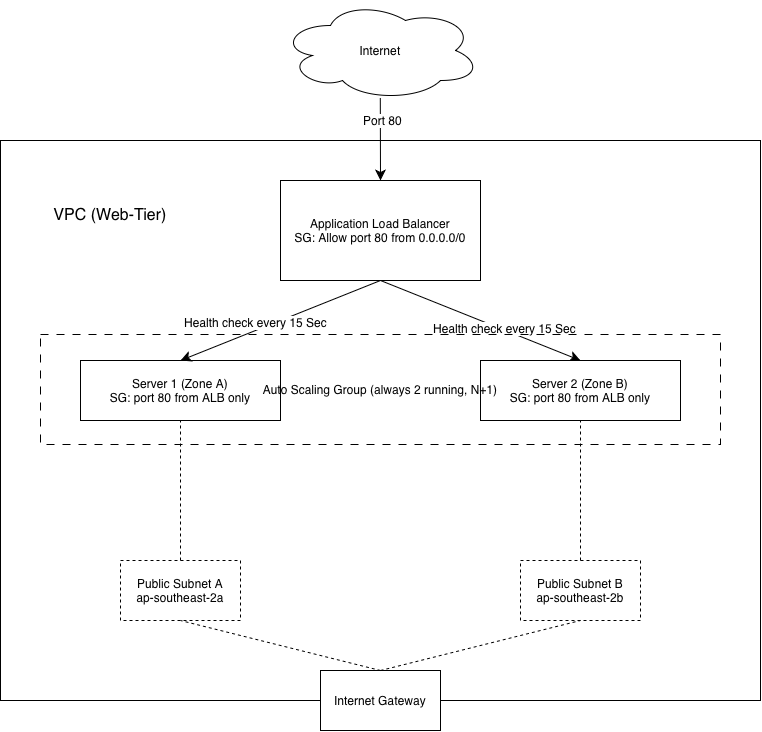

The diagram above was exported from draw.io. Its source (the exported page's mxGraphModel, read from the mxfile embedded in the PNG):
<mxGraphModel dx="2337" dy="959" grid="1" gridSize="10" guides="1" tooltips="1" connect="1" arrows="1" fold="1" page="1" pageScale="1" pageWidth="827" pageHeight="1169" math="0" shadow="0">
  <root>
    <mxCell id="0" />
    <mxCell id="1" parent="0" />
    <mxCell id="rvUpbxCyZdD5CevpAB3Z-1" parent="1" style="ellipse;shape=cloud;whiteSpace=wrap;html=1;" value="Internet" vertex="1">
      <mxGeometry height="100" width="200" x="240" y="140" as="geometry" />
    </mxCell>
    <mxCell id="rvUpbxCyZdD5CevpAB3Z-11" edge="1" parent="1" source="rvUpbxCyZdD5CevpAB3Z-2" style="edgeStyle=none;curved=1;rounded=0;orthogonalLoop=1;jettySize=auto;html=1;fontSize=12;startSize=8;endSize=8;entryX=0.5;entryY=0;entryDx=0;entryDy=0;exitX=0.5;exitY=1;exitDx=0;exitDy=0;" target="rvUpbxCyZdD5CevpAB3Z-4">
      <mxGeometry relative="1" as="geometry">
        <mxPoint x="380" y="460" as="targetPoint" />
      </mxGeometry>
    </mxCell>
    <mxCell id="rvUpbxCyZdD5CevpAB3Z-14" connectable="0" parent="rvUpbxCyZdD5CevpAB3Z-11" style="edgeLabel;html=1;align=center;verticalAlign=middle;resizable=0;points=[];fontSize=12;" value="Health check every 15 Sec" vertex="1">
      <mxGeometry relative="1" x="0.1312" y="-2" as="geometry">
        <mxPoint x="11" as="offset" />
      </mxGeometry>
    </mxCell>
    <mxCell id="rvUpbxCyZdD5CevpAB3Z-2" parent="1" style="rounded=0;whiteSpace=wrap;html=1;" value="Application Load Balancer&lt;div&gt;SG: Allow port 80 from 0.0.0.0/0&lt;/div&gt;" vertex="1">
      <mxGeometry height="100" width="200" x="240" y="320" as="geometry" />
    </mxCell>
    <mxCell id="rvUpbxCyZdD5CevpAB3Z-4" parent="1" style="rounded=0;whiteSpace=wrap;html=1;" value="Server 2 (Zone B)&lt;div&gt;SG: port 80 from ALB only&lt;br&gt;&lt;/div&gt;" vertex="1">
      <mxGeometry height="60" width="200" x="440" y="500" as="geometry" />
    </mxCell>
    <mxCell id="rvUpbxCyZdD5CevpAB3Z-5" parent="1" style="rounded=0;whiteSpace=wrap;html=1;" value="Server 1 (Zone A)&lt;div&gt;SG: port 80 from ALB only&lt;/div&gt;" vertex="1">
      <mxGeometry height="60" width="200" x="40" y="500" as="geometry" />
    </mxCell>
    <mxCell id="rvUpbxCyZdD5CevpAB3Z-6" parent="1" style="rounded=0;whiteSpace=wrap;html=1;dashed=1;dashPattern=8 8;fillColor=none;" value="Auto Scaling Group (always 2 running, N+1)" vertex="1">
      <mxGeometry height="110" width="680" y="474" as="geometry" />
    </mxCell>
    <mxCell id="rvUpbxCyZdD5CevpAB3Z-9" edge="1" parent="1" source="rvUpbxCyZdD5CevpAB3Z-2" style="endArrow=classic;html=1;rounded=0;fontSize=12;startSize=8;endSize=8;curved=1;exitX=0.5;exitY=1;exitDx=0;exitDy=0;entryX=0.5;entryY=0;entryDx=0;entryDy=0;" target="rvUpbxCyZdD5CevpAB3Z-5" value="">
      <mxGeometry height="50" relative="1" width="50" as="geometry">
        <mxPoint x="290" y="420" as="sourcePoint" />
        <mxPoint x="340" y="370" as="targetPoint" />
      </mxGeometry>
    </mxCell>
    <mxCell id="rvUpbxCyZdD5CevpAB3Z-13" connectable="0" parent="rvUpbxCyZdD5CevpAB3Z-9" style="edgeLabel;html=1;align=center;verticalAlign=middle;resizable=0;points=[];fontSize=12;" value="Health check every 15 Sec" vertex="1">
      <mxGeometry relative="1" x="0.2125" y="1" as="geometry">
        <mxPoint x="-4" y="-8" as="offset" />
      </mxGeometry>
    </mxCell>
    <mxCell id="rvUpbxCyZdD5CevpAB3Z-15" edge="1" parent="1" source="rvUpbxCyZdD5CevpAB3Z-1" style="endArrow=classic;html=1;rounded=0;fontSize=12;startSize=8;endSize=8;curved=1;entryX=0.5;entryY=0;entryDx=0;entryDy=0;exitX=0.499;exitY=0.974;exitDx=0;exitDy=0;exitPerimeter=0;" target="rvUpbxCyZdD5CevpAB3Z-2" value="">
      <mxGeometry height="50" relative="1" width="50" as="geometry">
        <mxPoint x="360" y="590" as="sourcePoint" />
        <mxPoint x="410" y="540" as="targetPoint" />
      </mxGeometry>
    </mxCell>
    <mxCell id="rvUpbxCyZdD5CevpAB3Z-29" connectable="0" parent="rvUpbxCyZdD5CevpAB3Z-15" style="edgeLabel;html=1;align=center;verticalAlign=middle;resizable=0;points=[];fontSize=12;" value="Port 80" vertex="1">
      <mxGeometry relative="1" x="-0.4477" y="2" as="geometry">
        <mxPoint y="-1" as="offset" />
      </mxGeometry>
    </mxCell>
    <mxCell id="rvUpbxCyZdD5CevpAB3Z-17" parent="1" style="rounded=0;whiteSpace=wrap;html=1;dashed=1;" value="Public Subnet A&lt;div&gt;ap-southeast-2a&lt;/div&gt;" vertex="1">
      <mxGeometry height="60" width="120" x="80" y="700" as="geometry" />
    </mxCell>
    <mxCell id="rvUpbxCyZdD5CevpAB3Z-18" parent="1" style="rounded=0;whiteSpace=wrap;html=1;dashed=1;" value="Public Subnet B&lt;div&gt;ap-southeast-2b&lt;br&gt;&lt;/div&gt;" vertex="1">
      <mxGeometry height="60" width="120" x="480" y="700" as="geometry" />
    </mxCell>
    <mxCell id="rvUpbxCyZdD5CevpAB3Z-20" parent="1" style="rounded=0;whiteSpace=wrap;html=1;fillColor=none;" value="" vertex="1">
      <mxGeometry height="560" width="760" x="-40" y="280" as="geometry" />
    </mxCell>
    <mxCell id="rvUpbxCyZdD5CevpAB3Z-21" parent="1" style="rounded=0;whiteSpace=wrap;html=1;" value="Internet Gateway" vertex="1">
      <mxGeometry height="60" width="120" x="280" y="810" as="geometry" />
    </mxCell>
    <mxCell id="rvUpbxCyZdD5CevpAB3Z-25" edge="1" parent="1" source="rvUpbxCyZdD5CevpAB3Z-17" style="endArrow=none;dashed=1;html=1;rounded=0;fontSize=12;startSize=8;endSize=8;curved=1;exitX=0.5;exitY=0;exitDx=0;exitDy=0;entryX=0.5;entryY=1;entryDx=0;entryDy=0;" target="rvUpbxCyZdD5CevpAB3Z-5" value="">
      <mxGeometry height="50" relative="1" width="50" as="geometry">
        <mxPoint x="290" y="660" as="sourcePoint" />
        <mxPoint x="340" y="610" as="targetPoint" />
      </mxGeometry>
    </mxCell>
    <mxCell id="rvUpbxCyZdD5CevpAB3Z-26" edge="1" parent="1" source="rvUpbxCyZdD5CevpAB3Z-18" style="endArrow=none;dashed=1;html=1;rounded=0;fontSize=12;startSize=8;endSize=8;curved=1;entryX=0.5;entryY=1;entryDx=0;entryDy=0;exitX=0.5;exitY=0;exitDx=0;exitDy=0;" target="rvUpbxCyZdD5CevpAB3Z-4" value="">
      <mxGeometry height="50" relative="1" width="50" as="geometry">
        <mxPoint x="290" y="660" as="sourcePoint" />
        <mxPoint x="340" y="610" as="targetPoint" />
      </mxGeometry>
    </mxCell>
    <mxCell id="rvUpbxCyZdD5CevpAB3Z-27" edge="1" parent="1" source="rvUpbxCyZdD5CevpAB3Z-21" style="endArrow=none;dashed=1;html=1;rounded=0;fontSize=12;startSize=8;endSize=8;curved=1;entryX=0.5;entryY=1;entryDx=0;entryDy=0;exitX=0.5;exitY=0;exitDx=0;exitDy=0;" target="rvUpbxCyZdD5CevpAB3Z-17" value="">
      <mxGeometry height="50" relative="1" width="50" as="geometry">
        <mxPoint x="290" y="660" as="sourcePoint" />
        <mxPoint x="340" y="610" as="targetPoint" />
      </mxGeometry>
    </mxCell>
    <mxCell id="rvUpbxCyZdD5CevpAB3Z-28" edge="1" parent="1" source="rvUpbxCyZdD5CevpAB3Z-21" style="endArrow=none;dashed=1;html=1;rounded=0;fontSize=12;startSize=8;endSize=8;curved=1;entryX=0.5;entryY=1;entryDx=0;entryDy=0;exitX=0.5;exitY=0;exitDx=0;exitDy=0;" target="rvUpbxCyZdD5CevpAB3Z-18" value="">
      <mxGeometry height="50" relative="1" width="50" as="geometry">
        <mxPoint x="290" y="660" as="sourcePoint" />
        <mxPoint x="340" y="610" as="targetPoint" />
      </mxGeometry>
    </mxCell>
    <mxCell id="rvUpbxCyZdD5CevpAB3Z-30" parent="1" style="text;html=1;whiteSpace=wrap;strokeColor=none;fillColor=none;align=center;verticalAlign=middle;rounded=0;fontSize=16;" value="VPC (Web-Tier)" vertex="1">
      <mxGeometry height="50" width="140" y="330" as="geometry" />
    </mxCell>
  </root>
</mxGraphModel>